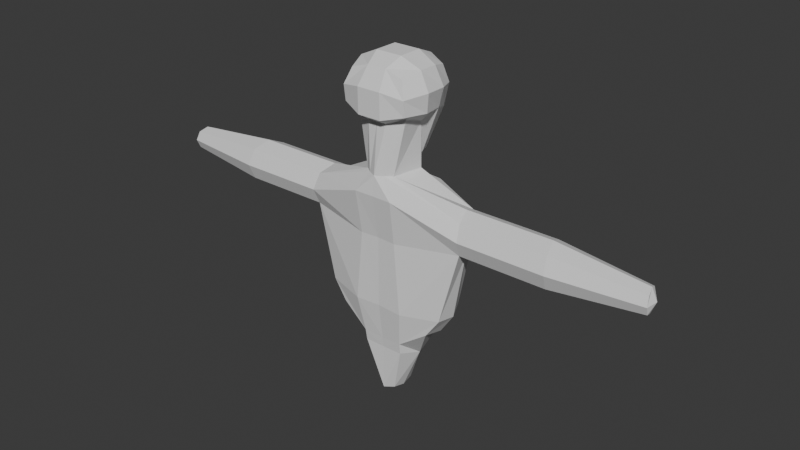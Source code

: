 # Source: KidAttemptFour.blend  (saved by Blender 4.5.90; exported with 4.5.12 LTS)
import bpy
from mathutils import Matrix  # noqa: F401  (used for matrix-valued properties, if any)

bpy.ops.wm.read_factory_settings(use_empty=True)
scene = bpy.context.scene
scene.name = 'Scene'

# ---- collections
col_collection = bpy.data.collections.new('Collection'); scene.collection.children.link(col_collection)

# ---- world
world_world = bpy.data.worlds.new('World'); scene.world = world_world
world_world.use_nodes = True; world_world.node_tree.nodes.clear()
_N = world_world.node_tree.nodes; _L = world_world.node_tree.links
n0 = _N.new('ShaderNodeOutputWorld'); n0.name = 'World Output'; n0.location = (200, 100)
n1 = _N.new('ShaderNodeBackground'); n1.name = 'Background'; n1.location = (-200, 100)
n1.inputs[0].default_value = (0.05088, 0.05088, 0.05088, 1.0)
_L.new(n1.outputs[0], n0.inputs[0])
n0.is_active_output = True
world_world.color = (0.05088, 0.05088, 0.05088)
world_world.sun_shadow_jitter_overblur = 0.0

# ---- meshes
me_cube_001 = bpy.data.meshes.new('Cube.001')
me_cube_001.from_pydata([(0.9542, -0.7573, -0.4306), (1.0, -1.0, 0.9072), (0.3943, 0.9553, -2.045), (0.9916, 0.9954, 0.8945), (0.1378, 1.039, -2.178), (0.3529, 1.199, 1.092), (1.13, 1.156, 0.2871), (0.9565, 1.123, -0.5476), (0.8675, 0.09361, -0.7499), (0.4718, 0.6671, -2.088), (1.191, 0.3535, 1.074), (1.199, -0.3527, 1.085), (1.199, -1.199, 0.3394), (1.185, -1.141, -0.225), (0.3462, -1.012, -0.6741), (0.3529, -1.008, 1.114), (0.4866, 0.4361, 1.416), (0.4866, -0.4361, 1.416), (0.1897, 0.6955, -2.327), (0.3662, -0.02181, -0.9932), (0.4357, -1.394, -0.4258), (0.4361, -1.409, 0.4932), (1.464, 0.4404, 0.3949), (0.4079, 1.56, -0.62), (0.4361, 1.6, 0.4719), (1.237, 0.4984, -0.3389), (1.41, -0.2946, -0.2722), (1.536, -0.3994, 0.4352), (0.5448, -0.86, -2.446), (0.7572, 0.2536, -2.446), (0.0, -1.193, -2.446), (0.3188, 0.1025, -2.446), (0.7179, -1.291, -3.145), (0.7999, 1.213, -3.161), (0.6833, -1.042, -4.741), (0.7924, 1.267, -4.832), (0.9234, -1.064, -7.323), (2.291, -0.6858, -7.234), (0.9847, 1.26, -7.389), (0.0, 1.039, -2.178), (0.0, 1.199, 1.092), (0.0, -1.012, -0.6741), (0.0, -1.008, 1.114), (0.0, 0.4361, 1.416), (0.0, -0.4361, 1.416), (0.0, 0.6955, -2.327), (0.0, -0.02181, -0.9932), (0.0, -1.394, -0.4258), (0.0, -1.409, 0.4932), (0.0, 1.56, -0.62), (0.0, 1.6, 0.4719), (0.0, 0.1025, -2.446), (0.0, -1.281, -3.141), (0.0, 1.213, -3.161), (0.0, -1.012, -4.73), (0.0, 1.281, -4.827), (0.0, -1.012, -7.304), (0.0, 1.281, -7.401), (2.058, 0.6752, -7.247), (0.0, 0.7168, -9.094), (0.0, -0.784, -9.077), (0.0, 0.7168, -10.76), (0.3087, 0.3239, -10.76), (0.0, -0.784, -10.76), (2.847, -0.04447, -4.791), (2.66, 0.5553, -3.463), (2.688, 0.5237, -4.582), (2.808, -0.01189, -3.213), (2.995, -0.6155, -4.543), (2.968, -0.5932, -3.428), (3.166, -0.009812, -3.972), (2.61, 0.7762, -4.03), (3.047, -0.848, -3.98), (3.223, -0.848, -3.98), (3.172, -0.6155, -4.543), (2.865, 0.5237, -4.582), (2.787, 0.7762, -4.03), (3.023, -0.04447, -4.791), (2.984, -0.01189, -3.213), (2.836, 0.5553, -3.463), (3.145, -0.5932, -3.428), (3.343, -0.009812, -3.972), (5.552, 0.7762, -4.03), (5.602, 0.5553, -3.463), (6.108, -0.009812, -3.972), (5.989, -0.848, -3.98), (5.937, -0.6155, -4.543), (5.63, 0.5237, -4.582), (5.788, -0.04447, -4.791), (5.75, -0.01189, -3.213), (5.91, -0.5932, -3.428), (6.239, -0.848, -3.98), (6.188, -0.6155, -4.543), (5.881, 0.5237, -4.582), (5.803, 0.7762, -4.03), (6.039, -0.04447, -4.791), (6.0, -0.01189, -3.213), (5.852, 0.5553, -3.463), (6.161, -0.5932, -3.428), (6.359, -0.009812, -3.972), (9.438, -0.4838, -3.989), (9.41, -0.3547, -4.301), (9.239, 0.2779, -4.323), (9.196, 0.418, -4.016), (9.504, -0.01839, -3.984), (9.327, -0.03764, -4.439), (9.305, -0.01955, -3.563), (9.223, 0.2954, -3.701), (9.394, -0.3424, -3.682), (0.7475, -0.795, -9.06), (0.7687, 0.7143, -9.061), (0.297, -0.5552, -10.76), (0.7577, -0.8552, -8.648), (0.7582, 0.8364, -8.638), (0.0, 0.843, -8.715), (0.0, -0.835, -8.68), (1.559, 0.6589, -7.942), (1.791, -0.7228, -7.934), (2.358, 0.02534, -7.323), (1.867, -0.0003056, -8.052), (1.009, -0.04391, -9.247), (0.35, -0.1163, -10.84), (0.29, -1.055, -2.434)], [(14, 122)], [(24, 5, 3, 6), (27, 11, 1, 12), (19, 8, 29, 31), (11, 17, 15, 1), (3, 5, 16, 10), (10, 16, 17, 11), (39, 4, 18, 45), (45, 18, 19, 46), (4, 2, 9, 18), (18, 9, 8, 19), (0, 13, 20, 14), (13, 12, 21, 20), (12, 1, 15, 21), (8, 26, 13, 0), (26, 27, 12, 13), (2, 7, 25, 9), (9, 25, 26, 8), (7, 6, 22, 25), (6, 3, 10, 22), (22, 10, 11, 27), (4, 23, 7, 2), (23, 24, 6, 7), (39, 49, 23, 4), (49, 50, 24, 23), (50, 40, 5, 24), (25, 22, 27, 26), (8, 0, 28, 29), (46, 19, 31, 51), (122, 32, 69, 28), (33, 65, 71, 66, 35), (51, 31, 33, 53), (29, 28, 69, 67, 65), (31, 29, 65, 33), (37, 118, 64, 68), (35, 66, 58, 38), (69, 32, 34, 68, 72), (53, 33, 35, 55), (59, 110, 62, 61), (57, 55, 35, 38), (34, 54, 56, 36), (109, 60, 63, 111), (32, 52, 54, 34), (32, 122, 30, 52), (20, 21, 48, 47), (16, 43, 44, 17), (17, 44, 42, 15), (21, 15, 42, 48), (14, 20, 47, 41), (5, 40, 43, 16), (119, 117, 116), (112, 115, 60, 109), (117, 120, 116), (116, 120, 110, 113), (114, 113, 110, 59), (61, 62, 121, 111, 63), (72, 70, 81, 73), (67, 69, 80, 78), (70, 71, 76, 81), (81, 73, 85, 84), (78, 80, 90, 89), (81, 76, 82, 84), (64, 66, 75, 77), (69, 72, 73, 80), (72, 68, 74, 73), (65, 67, 78, 79), (68, 64, 77, 74), (66, 71, 76, 75), (71, 65, 79, 76), (77, 75, 87, 88), (80, 73, 85, 90), (73, 74, 86, 85), (79, 78, 89, 83), (74, 77, 88, 86), (75, 76, 82, 87), (76, 79, 83, 82), (89, 90, 98, 96), (84, 82, 94, 99), (82, 83, 97, 94), (99, 94, 103, 104), (94, 97, 107, 103), (93, 94, 103, 102), (84, 85, 91, 99), (88, 87, 93, 95), (90, 85, 91, 98), (85, 86, 92, 91), (83, 89, 96, 97), (86, 88, 95, 92), (87, 82, 94, 93), (104, 100, 101, 105), (103, 104, 105, 102), (107, 106, 104, 103), (106, 108, 100, 104), (96, 98, 108, 106), (99, 91, 100, 104), (95, 93, 102, 105), (98, 91, 100, 108), (91, 92, 101, 100), (97, 96, 106, 107), (92, 95, 105, 101), (111, 121, 120, 109), (112, 109, 120, 117), (57, 38, 113, 114), (37, 36, 112, 117), (38, 58, 116, 113), (36, 56, 115, 112), (117, 119, 118, 37), (68, 34, 36, 37), (58, 118, 119, 116), (58, 66, 64, 118), (62, 110, 120, 121), (14, 41, 30, 122, 28, 0)])
_uv = me_cube_001.uv_layers.new(name='UVMap')
_uv.uv.foreach_set('vector', [0.5417, 0.4167, 0.625, 0.4167, 0.625, 0.5, 0.5417, 0.5, 0.5417, 0.6667, 0.625, 0.6667, 0.625, 0.75, 0.5417, 0.75, 0.2917, 0.6667, 0.375, 0.6667, 0.375, 0.6667, 0.2917, 0.6667, 0.625, 0.6667, 0.7083, 0.6667, 0.7083, 0.75, 0.625, 0.75, 0.625, 0.5, 0.7083, 0.5, 0.7083, 0.5833, 0.625, 0.5833, 0.625, 0.5833, 0.7083, 0.5833, 0.7083, 0.6667, 0.625, 0.6667, 0.2509, 0.5, 0.2917, 0.5, 0.2917, 0.5833, 0.2509, 0.5833, 0.2509, 0.5833, 0.2917, 0.5833, 0.2917, 0.6667, 0.2518, 0.6667, 0.2917, 0.5, 0.375, 0.5, 0.375, 0.5833, 0.2917, 0.5833, 0.2917, 0.5833, 0.375, 0.5833, 0.375, 0.6667, 0.2917, 0.6667, 0.375, 0.75, 0.4583, 0.75, 0.4583, 0.8333, 0.375, 0.8333, 0.4583, 0.75, 0.5417, 0.75, 0.5417, 0.8333, 0.4583, 0.8333, 0.5417, 0.75, 0.625, 0.75, 0.625, 0.8333, 0.5417, 0.8333, 0.375, 0.6667, 0.4583, 0.6667, 0.4583, 0.75, 0.375, 0.75, 0.4583, 0.6667, 0.5417, 0.6667, 0.5417, 0.75, 0.4583, 0.75, 0.375, 0.5, 0.4583, 0.5, 0.4583, 0.5833, 0.375, 0.5833, 0.375, 0.5833, 0.4583, 0.5833, 0.4583, 0.6667, 0.375, 0.6667, 0.4583, 0.5, 0.5417, 0.5, 0.5417, 0.5833, 0.4583, 0.5833, 0.5417, 0.5, 0.625, 0.5, 0.625, 0.5833, 0.5417, 0.5833, 0.5417, 0.5833, 0.625, 0.5833, 0.625, 0.6667, 0.5417, 0.6667, 0.375, 0.4167, 0.4583, 0.4167, 0.4583, 0.5, 0.375, 0.5, 0.4583, 0.4167, 0.5417, 0.4167, 0.5417, 0.5, 0.4583, 0.5, 0.375, 0.3759, 0.4583, 0.3751, 0.4583, 0.4167, 0.375, 0.4167, 0.4583, 0.3751, 0.5417, 0.375, 0.5417, 0.4167, 0.4583, 0.4167, 0.5417, 0.375, 0.625, 0.375, 0.625, 0.4167, 0.5417, 0.4167, 0.4583, 0.5833, 0.5417, 0.5833, 0.5417, 0.6667, 0.4583, 0.6667, 0.375, 0.6667, 0.375, 0.75, 0.375, 0.75, 0.375, 0.6667, 0.2518, 0.6667, 0.2917, 0.6667, 0.2917, 0.6667, 0.252, 0.6667, 0.375, 0.7917, 0.375, 0.8333, 0.375, 0.75, 0.375, 0.75, 0.2917, 0.6667, 0.375, 0.6667, 0.375, 0.6667, 0.375, 0.6667, 0.2917, 0.6667, 0.252, 0.6667, 0.2917, 0.6667, 0.2917, 0.6667, 0.251, 0.6667, 0.375, 0.6667, 0.375, 0.75, 0.375, 0.75, 0.375, 0.7083, 0.375, 0.6667, 0.2917, 0.6667, 0.375, 0.6667, 0.375, 0.6667, 0.2917, 0.6667, 0.375, 0.75, 0.375, 0.7083, 0.375, 0.7083, 0.375, 0.75, 0.2917, 0.6667, 0.375, 0.6667, 0.375, 0.6667, 0.2917, 0.6667, 0.375, 0.75, 0.375, 0.8333, 0.375, 0.8333, 0.375, 0.75, 0.375, 0.75, 0.251, 0.6667, 0.2917, 0.6667, 0.2917, 0.6667, 0.251, 0.6667, 0.251, 0.6667, 0.2917, 0.6667, 0.2917, 0.6667, 0.251, 0.6667, 0.251, 0.6667, 0.251, 0.6667, 0.2917, 0.6667, 0.2917, 0.6667, 0.375, 0.8333, 0.375, 0.8751, 0.375, 0.8751, 0.375, 0.8333, 0.375, 0.8333, 0.375, 0.8751, 0.375, 0.8751, 0.375, 0.8333, 0.375, 0.8333, 0.375, 0.8751, 0.375, 0.8751, 0.375, 0.8333, 0.375, 0.8333, 0.375, 0.7917, 0.375, 0.8333, 0.375, 0.8751, 0.4583, 0.8333, 0.5417, 0.8333, 0.5417, 0.875, 0.4583, 0.875, 0.7083, 0.5833, 0.75, 0.5833, 0.75, 0.6667, 0.7083, 0.6667, 0.7083, 0.6667, 0.75, 0.6667, 0.75, 0.75, 0.7083, 0.75, 0.5417, 0.8333, 0.625, 0.8333, 0.625, 0.875, 0.5417, 0.875, 0.375, 0.8333, 0.4583, 0.8333, 0.4583, 0.875, 0.375, 0.8742, 0.7083, 0.5, 0.75, 0.5, 0.75, 0.5833, 0.7083, 0.5833, 0.375, 0.7083, 0.375, 0.75, 0.375, 0.6667, 0.375, 0.8333, 0.375, 0.8751, 0.375, 0.8751, 0.375, 0.8333, 0.375, 0.75, 0.3333, 0.75, 0.375, 0.6667, 0.375, 0.6667, 0.3333, 0.75, 0.2917, 0.6667, 0.2917, 0.6667, 0.251, 0.6667, 0.2917, 0.6667, 0.2917, 0.6667, 0.251, 0.6667, 0.251, 0.6667, 0.2917, 0.6667, 0.2917, 0.7083, 0.2917, 0.75, 0.2499, 0.75, 0.375, 0.75, 0.375, 0.7083, 0.375, 0.7083, 0.375, 0.75, 0.375, 0.7083, 0.375, 0.75, 0.375, 0.75, 0.375, 0.7083, 0.375, 0.7083, 0.375, 0.6667, 0.375, 0.6667, 0.375, 0.7083, 0.375, 0.7083, 0.375, 0.75, 0.375, 0.75, 0.375, 0.7083, 0.375, 0.7083, 0.375, 0.75, 0.375, 0.75, 0.375, 0.7083, 0.375, 0.7083, 0.375, 0.6667, 0.375, 0.6667, 0.375, 0.7083, 0.375, 0.7083, 0.375, 0.6667, 0.375, 0.6667, 0.375, 0.7083, 0.375, 0.75, 0.375, 0.75, 0.375, 0.75, 0.375, 0.75, 0.375, 0.75, 0.375, 0.75, 0.375, 0.75, 0.375, 0.75, 0.375, 0.6667, 0.375, 0.7083, 0.375, 0.7083, 0.375, 0.6667, 0.375, 0.75, 0.375, 0.7083, 0.375, 0.7083, 0.375, 0.75, 0.375, 0.6667, 0.375, 0.6667, 0.375, 0.6667, 0.375, 0.6667, 0.375, 0.6667, 0.375, 0.6667, 0.375, 0.6667, 0.375, 0.6667, 0.375, 0.7083, 0.375, 0.6667, 0.375, 0.6667, 0.375, 0.7083, 0.375, 0.75, 0.375, 0.75, 0.375, 0.75, 0.375, 0.75, 0.375, 0.75, 0.375, 0.75, 0.375, 0.75, 0.375, 0.75, 0.375, 0.6667, 0.375, 0.7083, 0.375, 0.7083, 0.375, 0.6667, 0.375, 0.75, 0.375, 0.7083, 0.375, 0.7083, 0.375, 0.75, 0.375, 0.6667, 0.375, 0.6667, 0.375, 0.6667, 0.375, 0.6667, 0.375, 0.6667, 0.375, 0.6667, 0.375, 0.6667, 0.375, 0.6667, 0.375, 0.7083, 0.375, 0.75, 0.375, 0.75, 0.375, 0.7083, 0.375, 0.7083, 0.375, 0.6667, 0.375, 0.6667, 0.375, 0.7083, 0.375, 0.6667, 0.375, 0.6667, 0.375, 0.6667, 0.375, 0.6667, 0.375, 0.7083, 0.375, 0.6667, 0.375, 0.6667, 0.375, 0.7083, 0.375, 0.6667, 0.375, 0.6667, 0.375, 0.6667, 0.375, 0.6667, 0.375, 0.6667, 0.375, 0.6667, 0.375, 0.6667, 0.375, 0.6667, 0.375, 0.7083, 0.375, 0.75, 0.375, 0.75, 0.375, 0.7083, 0.375, 0.7083, 0.375, 0.6667, 0.375, 0.6667, 0.375, 0.7083, 0.375, 0.75, 0.375, 0.75, 0.375, 0.75, 0.375, 0.75, 0.375, 0.75, 0.375, 0.75, 0.375, 0.75, 0.375, 0.75, 0.375, 0.6667, 0.375, 0.7083, 0.375, 0.7083, 0.375, 0.6667, 0.375, 0.75, 0.375, 0.7083, 0.375, 0.7083, 0.375, 0.75, 0.375, 0.6667, 0.375, 0.6667, 0.375, 0.6667, 0.375, 0.6667, 0.375, 0.7083, 0.375, 0.75, 0.375, 0.75, 0.375, 0.7083, 0.375, 0.6667, 0.375, 0.7083, 0.375, 0.7083, 0.375, 0.6667, 0.375, 0.6667, 0.375, 0.7083, 0.375, 0.7083, 0.375, 0.6667, 0.375, 0.7083, 0.375, 0.75, 0.375, 0.75, 0.375, 0.7083, 0.375, 0.7083, 0.375, 0.75, 0.375, 0.75, 0.375, 0.7083, 0.375, 0.7083, 0.375, 0.75, 0.375, 0.75, 0.375, 0.7083, 0.375, 0.7083, 0.375, 0.6667, 0.375, 0.6667, 0.375, 0.7083, 0.375, 0.75, 0.375, 0.75, 0.375, 0.75, 0.375, 0.75, 0.375, 0.75, 0.375, 0.75, 0.375, 0.75, 0.375, 0.75, 0.375, 0.6667, 0.375, 0.7083, 0.375, 0.7083, 0.375, 0.6667, 0.375, 0.75, 0.375, 0.7083, 0.375, 0.7083, 0.375, 0.75, 0.2917, 0.75, 0.2917, 0.7083, 0.3333, 0.75, 0.375, 0.8333, 0.375, 0.8333, 0.375, 0.8333, 0.3333, 0.75, 0.375, 0.75, 0.251, 0.6667, 0.2917, 0.6667, 0.2917, 0.6667, 0.251, 0.6667, 0.375, 0.75, 0.375, 0.8333, 0.375, 0.8333, 0.375, 0.75, 0.2917, 0.6667, 0.375, 0.6667, 0.375, 0.6667, 0.2917, 0.6667, 0.375, 0.8333, 0.375, 0.8751, 0.375, 0.8751, 0.375, 0.8333, 0.375, 0.75, 0.375, 0.7083, 0.375, 0.7083, 0.375, 0.75, 0.375, 0.75, 0.375, 0.8333, 0.375, 0.8333, 0.375, 0.75, 0.375, 0.6667, 0.375, 0.7083, 0.375, 0.7083, 0.375, 0.6667, 0.375, 0.6667, 0.375, 0.6667, 0.375, 0.7083, 0.375, 0.7083, 0.2917, 0.6667, 0.2917, 0.6667, 0.3333, 0.75, 0.2917, 0.7083, 0.375, 0.8333, 0.375, 0.8742, 0.375, 0.8333, 0.375, 0.7917, 0.375, 0.75, 0.375, 0.75])
me_cube_001.update()

# ---- objects
ob_cube = bpy.data.objects.new('Cube', me_cube_001)

# ---- transforms, parenting, visibility, modifiers, constraints
ob_cube.location = (0.0, 0.0, 0.0)
_m = ob_cube.modifiers.new('Mirror', 'MIRROR')
_m.use_clip = True

# ---- collection membership
col_collection.objects.link(ob_cube)

# ---- scene / render settings (as saved in the file)
scene.frame_start = 1; scene.frame_end = 250; scene.frame_set(1)
scene.render.engine = 'BLENDER_EEVEE_NEXT'
bpy.context.view_layer.update()

# ---- added for rendering (the .blend has no active camera and no usable light): camera, sun
cam_auto = bpy.data.cameras.new('AutoCamera')
cam_auto.lens = 50.0
cam_auto.sensor_width = 36.0
cam_auto.clip_end = 1000.0
ob_auto_camera = bpy.data.objects.new('AutoCamera', cam_auto)
scene.collection.objects.link(ob_auto_camera)
ob_auto_camera.location = (21.1086, -25.2346, 12.1762)
ob_auto_camera.rotation_euler = (1.09748, -7.21219e-08, 0.694738)
scene.camera = ob_auto_camera
light_auto_sun = bpy.data.lights.new('AutoSun', 'SUN')
light_auto_sun.energy = 3.0
light_auto_sun.angle = 0.0523599
ob_auto_sun = bpy.data.objects.new('AutoSun', light_auto_sun)
scene.collection.objects.link(ob_auto_sun)
ob_auto_sun.rotation_euler = (0.872665, 0.174533, 0.523599)
bpy.context.view_layer.update()
